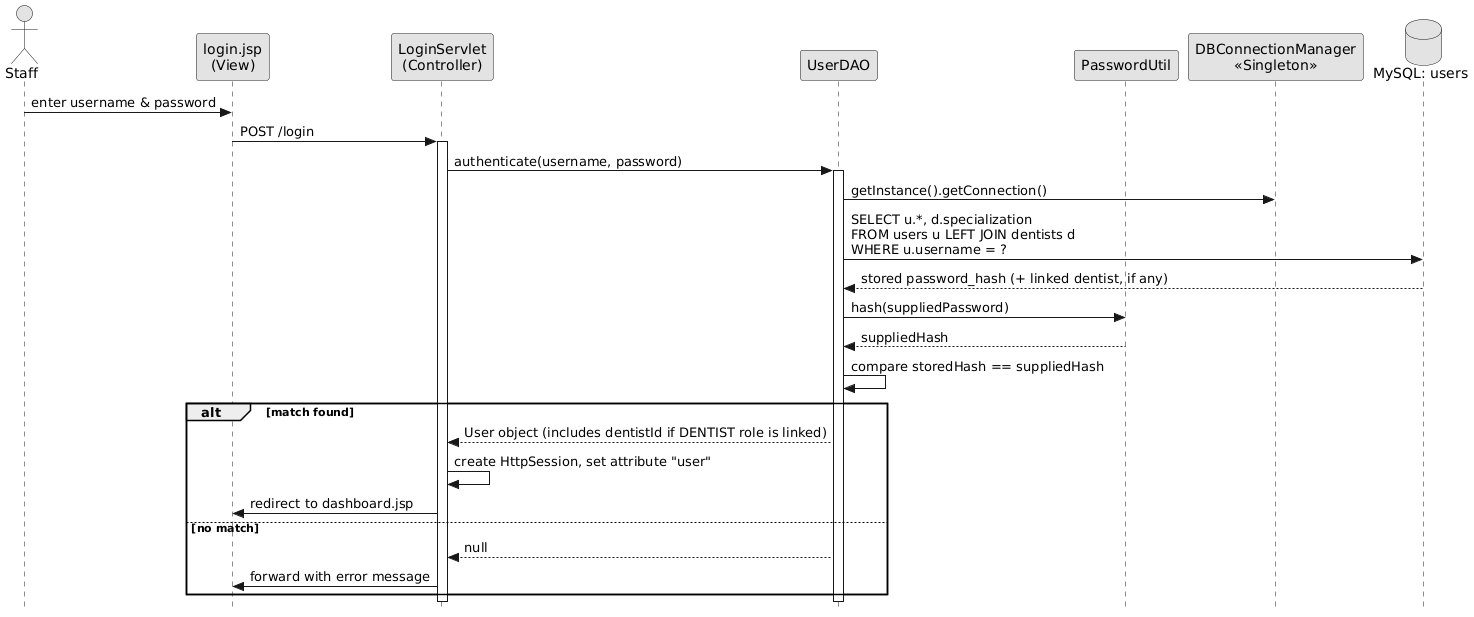

The diagram above was rendered by PlantUML. Its source (embedded in the PNG):
@startuml
skinparam monochrome true
skinparam style strictuml

actor Staff
participant "login.jsp\n(View)" as View
participant "LoginServlet\n(Controller)" as Controller
participant UserDAO
participant PasswordUtil
participant "DBConnectionManager\n<<Singleton>>" as DBConn
database "MySQL: users" as DB

Staff -> View : enter username & password
View -> Controller : POST /login
activate Controller

Controller -> UserDAO : authenticate(username, password)
activate UserDAO

UserDAO -> DBConn : getInstance().getConnection()
UserDAO -> DB : SELECT u.*, d.specialization\nFROM users u LEFT JOIN dentists d\nWHERE u.username = ?
DB --> UserDAO : stored password_hash (+ linked dentist, if any)

UserDAO -> PasswordUtil : hash(suppliedPassword)
PasswordUtil --> UserDAO : suppliedHash

UserDAO -> UserDAO : compare storedHash == suppliedHash

alt match found
    UserDAO --> Controller : User object (includes dentistId if DENTIST role is linked)
    Controller -> Controller : create HttpSession, set attribute "user"
    Controller -> View : redirect to dashboard.jsp

else no match
    UserDAO --> Controller : null
    Controller -> View : forward with error message
end

deactivate UserDAO
deactivate Controller

@endl